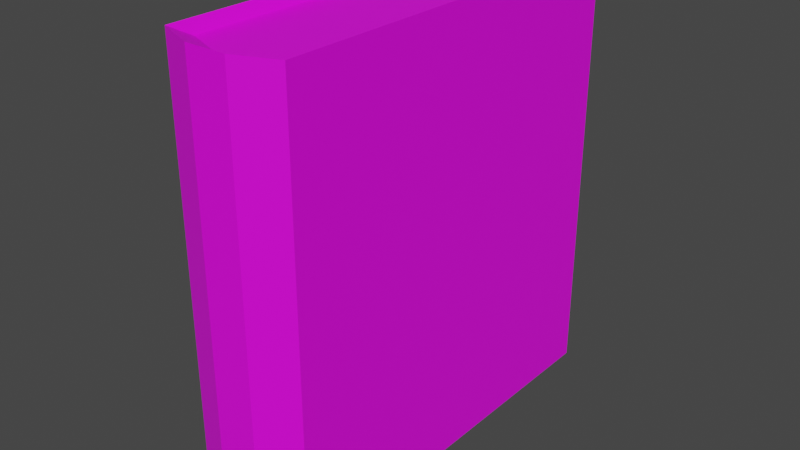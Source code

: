 # Source: libro.blend  (saved by Blender 2.93.21; exported with 4.5.12 LTS)
import bpy
from mathutils import Matrix  # noqa: F401  (used for matrix-valued properties, if any)

bpy.ops.wm.read_factory_settings(use_empty=True)
scene = bpy.context.scene
scene.name = 'Scene'

# ---- collections
col_collection = bpy.data.collections.new('Collection'); scene.collection.children.link(col_collection)
col_silla = bpy.data.collections.new('silla'); col_collection.children.link(col_silla)
col_collection_2 = bpy.data.collections.new('Collection 2'); scene.collection.children.link(col_collection_2)

# ---- images (referenced by path relative to the original .blend; pixels are not part of the script)
import os
ASSET_DIR = os.environ.get("B2B_ASSET_DIR", "")  # directory of the original .blend (textures are referenced by path, not embedded)
HERE = os.path.dirname(os.path.abspath(__file__))  # packed textures are extracted next to this script under _unpacked/

def load_image(name, relpath, width, height, colorspace="sRGB"):
    """Load a texture the original file referenced (path relative to the .blend, or extracted next to this script)."""
    p = next((c for c in (os.path.join(HERE, relpath), os.path.join(ASSET_DIR, relpath)) if relpath and os.path.exists(c)), "")
    if p:
        img = bpy.data.images.load(p, check_existing=True)
        img.name = name
    else:  # same state as the original file: an image datablock whose file is absent (Cycles renders it pink)
        img = bpy.data.images.new(name, width, height)
        img.source = "FILE"
        img.filepath = "//" + (relpath or name)
    img.colorspace_settings.name = colorspace
    return img
img_libro_textura = load_image('libro_textura', '_unpacked/libro_textura.11c96208.png', 1024, 1024, 'sRGB')
img_libro_textura_001 = load_image('libro_textura.001', 'libro_textura.001.png', 1024, 1024, 'sRGB')
img_material_textura = load_image('material_textura', 'material_textura.png', 1024, 1024, 'sRGB')

# ---- materials (node trees are filled in below, after node groups)
mat_material_libro = bpy.data.materials.new('material_libro')

# ---- material node trees
mat_material_libro.use_nodes = True; mat_material_libro.node_tree.nodes.clear()
_N = mat_material_libro.node_tree.nodes; _L = mat_material_libro.node_tree.links
n0 = _N.new('ShaderNodeBsdfPrincipled'); n0.name = 'Principled BSDF'; n0.location = (-42, 317)
n0.distribution = 'GGX'
n0.subsurface_method = 'BURLEY'
n0.inputs[3].default_value = 1.45
n0.inputs[27].default_value = (0.0, 0.0, 0.0, 1.0)
n1 = _N.new('ShaderNodeOutputMaterial'); n1.name = 'Material Output'; n1.location = (307, 350)
n2 = _N.new('ShaderNodeTexImage'); n2.name = 'Imagen'; n2.location = (-1145, 203)
n2.image = img_libro_textura
n3 = _N.new('ShaderNodeTexImage'); n3.name = 'Imagen.001'; n3.location = (-718, 352)
n3.image = img_libro_textura_001
n4 = _N.new('ShaderNodeTexImage'); n4.name = 'Imagen.002'; n4.location = (-391, 282)
n4.image = img_material_textura
_L.new(n0.outputs[0], n1.inputs[0])
_L.new(n4.outputs[0], n0.inputs[0])
n1.is_active_output = True

# ---- world
world_world = bpy.data.worlds.new('World'); scene.world = world_world
world_world.use_nodes = True; world_world.node_tree.nodes.clear()
_N = world_world.node_tree.nodes; _L = world_world.node_tree.links
n0 = _N.new('ShaderNodeOutputWorld'); n0.name = 'World Output'; n0.location = (300, 300)
n1 = _N.new('ShaderNodeBackground'); n1.name = 'Background'; n1.location = (10, 300)
n1.inputs[0].default_value = (0.05088, 0.05088, 0.05088, 1.0)
_L.new(n1.outputs[0], n0.inputs[0])
n0.is_active_output = True
world_world.color = (0.05088, 0.05088, 0.05088)
world_world.use_sun_shadow = False
world_world.sun_shadow_jitter_overblur = 0.0

# ---- meshes
me_cubo_043 = bpy.data.meshes.new('Cubo.043')
me_cubo_043.from_pydata([(-0.1439, -0.45, -0.5101), (-0.1439, -0.45, 0.5101), (-0.1439, 0.4883, -0.5101), (-0.1439, 0.4883, 0.5101), (0.1439, -0.45, -0.5101), (0.1439, -0.45, 0.5101), (0.1439, 0.4883, -0.5101), (0.1439, 0.4883, 0.5101), (-0.04797, -0.4883, -0.5101), (0.04797, -0.4883, -0.5101), (0.04797, -0.4883, 0.5101), (-0.04797, -0.4883, 0.5101), (-0.1309, 0.435, -0.4817), (-0.1309, -0.3988, -0.4817), (-0.1309, -0.3988, 0.4817), (-0.1309, 0.435, 0.4817), (-0.04362, 0.435, 0.4817), (0.04362, 0.435, 0.4817), (0.1309, 0.435, 0.4817), (0.1309, 0.435, -0.4817), (0.1309, -0.3988, -0.4817), (0.1309, -0.3988, 0.4817), (0.04362, 0.435, -0.4817), (-0.04362, 0.435, -0.4817), (0.04362, -0.4328, -0.4817), (-0.04362, -0.4328, 0.4817), (0.04362, -0.4328, 0.4817), (-0.04362, -0.4328, -0.4817)], [], [(0, 1, 3, 2), (0, 2, 12, 13), (6, 7, 5, 4), (10, 5, 21, 26), (8, 11, 1, 0), (2, 3, 15, 12), (4, 5, 10, 9), (7, 6, 19, 18), (11, 10, 26, 25), (3, 1, 14, 15), (8, 0, 13, 27), (9, 10, 11, 8), (1, 11, 25, 14), (5, 7, 18, 21), (18, 17, 26, 21), (22, 17, 18, 19), (22, 19, 20, 24), (23, 22, 24, 27), (12, 23, 27, 13), (17, 16, 25, 26), (16, 15, 14, 25), (12, 15, 16, 23), (23, 16, 17, 22), (6, 4, 20, 19), (4, 9, 24, 20), (9, 8, 27, 24)])
_uv = me_cubo_043.uv_layers.new(name='MapaUV')
_uv.uv.foreach_set('vector', [0.686, 0.01433, 0.686, 0.7552, 0.004642, 0.7552, 0.004642, 0.01433, 0.686, 0.01433, 0.004642, 0.01433, 0.004642, 0.01433, 0.686, 0.01433, 0.6861, 0.01433, 0.6861, 0.7552, 0.004725, 0.7552, 0.004725, 0.01433, 0.8526, 0.2826, 0.8061, 0.2826, 0.8061, 0.2826, 0.8526, 0.2826, 0.899, 0.7767, 0.899, 0.2826, 0.9455, 0.2826, 0.9455, 0.7767, 0.004642, 0.01433, 0.004642, 0.7552, 0.004642, 0.7552, 0.004642, 0.01433, 0.8061, 0.7767, 0.8061, 0.2826, 0.8526, 0.2826, 0.8526, 0.7767, 0.6861, 0.7552, 0.6861, 0.01433, 0.6861, 0.01433, 0.6861, 0.7552, 0.899, 0.2826, 0.8526, 0.2826, 0.8526, 0.2826, 0.899, 0.2826, 0.004642, 0.7552, 0.686, 0.7552, 0.686, 0.7552, 0.004642, 0.7552, 0.899, 0.7767, 0.9455, 0.7767, 0.9455, 0.7767, 0.899, 0.7767, 0.8526, 0.7767, 0.8526, 0.2826, 0.899, 0.2826, 0.899, 0.7767, 0.9455, 0.2826, 0.899, 0.2826, 0.899, 0.2826, 0.9455, 0.2826, 0.004725, 0.7552, 0.6861, 0.7552, 0.6861, 0.7552, 0.004725, 0.7552, 0.5066, 0.9573, 0.5066, 0.9108, 0.9795, 0.9108, 0.961, 0.9573, 0.9092, 0.2241, 0.9092, 0.05403, 0.9252, 0.05403, 0.9252, 0.2241, 0.5066, 0.8643, 0.5066, 0.8179, 0.961, 0.8179, 0.9795, 0.8643, 0.5066, 0.9108, 0.5066, 0.8643, 0.9795, 0.8643, 0.9795, 0.9108, 0.5066, 0.9573, 0.5066, 0.9108, 0.9795, 0.9108, 0.961, 0.9573, 0.5066, 0.9108, 0.5066, 0.8644, 0.9795, 0.8644, 0.9795, 0.9108, 0.5066, 0.8644, 0.5066, 0.8179, 0.961, 0.8179, 0.9795, 0.8644, 0.8773, 0.2241, 0.8773, 0.05403, 0.8933, 0.05403, 0.8933, 0.2241, 0.8933, 0.2241, 0.8933, 0.05403, 0.9092, 0.05403, 0.9092, 0.2241, 0.6861, 0.01433, 0.004725, 0.01433, 0.004725, 0.01433, 0.6861, 0.01433, 0.8061, 0.7767, 0.8526, 0.7767, 0.8526, 0.7767, 0.8061, 0.7767, 0.8526, 0.7767, 0.899, 0.7767, 0.899, 0.7767, 0.8526, 0.7767])
me_cubo_043.materials.append(mat_material_libro)
me_cubo_043.use_remesh_fix_poles = True
me_cubo_043.use_remesh_preserve_attributes = False
me_cubo_043.update()

# ---- objects
ob_libro = bpy.data.objects.new('libro', me_cubo_043)

# ---- transforms, parenting, visibility, modifiers, constraints
ob_libro.location = (-2.844, 4.268, 3.102)

# ---- collection membership
col_collection_2.objects.link(ob_libro)

# ---- scene / render settings (as saved in the file)
scene.frame_start = 1; scene.frame_end = 250; scene.frame_set(29)
scene.render.engine = 'CYCLES'
scene.cycles.use_denoising = False
scene.cycles.samples = 1024
scene.cycles.sampling_pattern = 'TABULATED_SOBOL'
scene.cycles.use_adaptive_sampling = False
scene.cycles.use_light_tree = False
scene.view_settings.view_transform = 'Filmic'
bpy.context.view_layer.update()

# ---- added for rendering (the .blend has no active camera and no usable light): camera, sun
cam_auto = bpy.data.cameras.new('AutoCamera')
cam_auto.lens = 50.0
cam_auto.sensor_width = 36.0
cam_auto.clip_end = 1000.0
ob_auto_camera = bpy.data.objects.new('AutoCamera', cam_auto)
scene.collection.objects.link(ob_auto_camera)
ob_auto_camera.location = (-1.51051, 2.66785, 4.1685)
ob_auto_camera.rotation_euler = (1.09748, -7.21219e-08, 0.694738)
scene.camera = ob_auto_camera
light_auto_sun = bpy.data.lights.new('AutoSun', 'SUN')
light_auto_sun.energy = 3.0
light_auto_sun.angle = 0.0523599
ob_auto_sun = bpy.data.objects.new('AutoSun', light_auto_sun)
scene.collection.objects.link(ob_auto_sun)
ob_auto_sun.rotation_euler = (0.872665, 0.174533, 0.523599)
bpy.context.view_layer.update()
